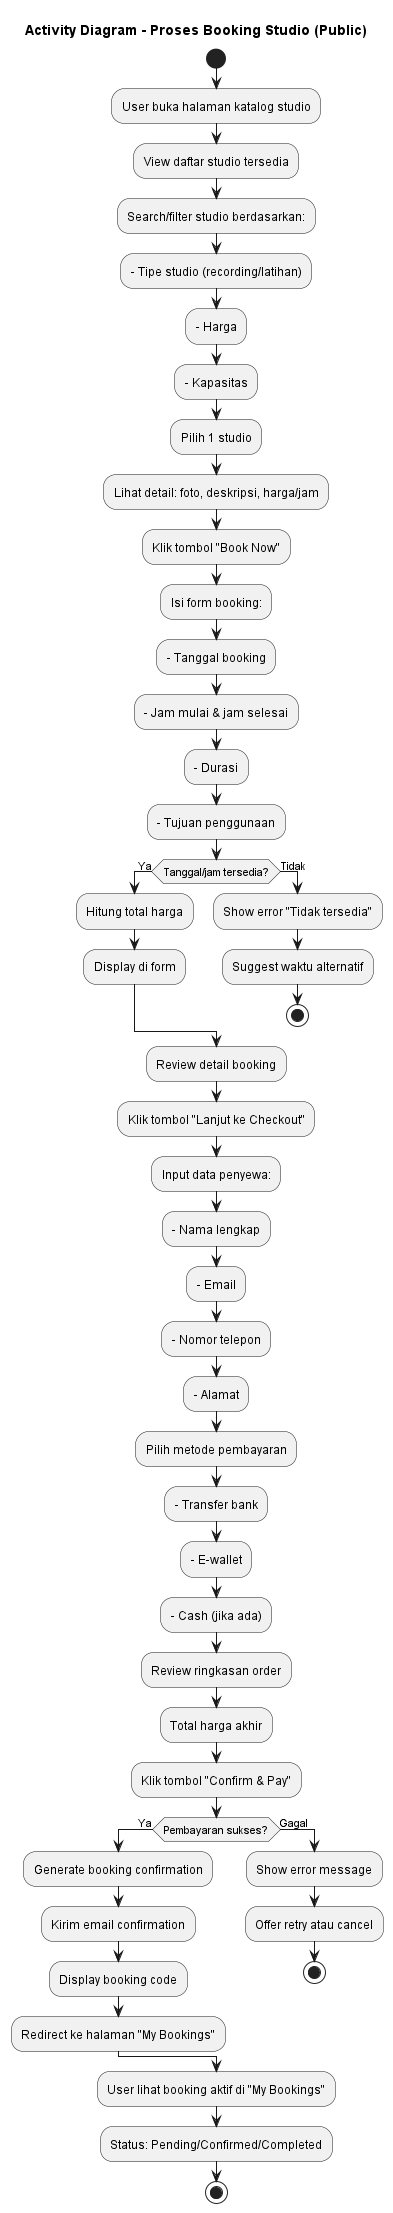

The diagram above was rendered by PlantUML. Its source (embedded in the PNG):
@startuml Studio_Booking_Public_Flow

title Activity Diagram - Proses Booking Studio (Public)

start

:User buka halaman katalog studio;
:View daftar studio tersedia;

:Search/filter studio berdasarkan:;
:- Tipe studio (recording/latihan);
:- Harga;
:- Kapasitas;

:Pilih 1 studio;
:Lihat detail: foto, deskripsi, harga/jam;

:Klik tombol "Book Now";

:Isi form booking:;
:- Tanggal booking;
:- Jam mulai & jam selesai;
:- Durasi;
:- Tujuan penggunaan;

if (Tanggal/jam tersedia?) then (Ya)
  :Hitung total harga;
  :Display di form;
else (Tidak)
  :Show error "Tidak tersedia";
  :Suggest waktu alternatif;
  stop
endif

:Review detail booking;
:Klik tombol "Lanjut ke Checkout";

:Input data penyewa:;
:- Nama lengkap;
:- Email;
:- Nomor telepon;
:- Alamat;

:Pilih metode pembayaran;
:- Transfer bank;
:- E-wallet;
:- Cash (jika ada);

:Review ringkasan order;
:Total harga akhir;

:Klik tombol "Confirm & Pay";

if (Pembayaran sukses?) then (Ya)
  :Generate booking confirmation;
  :Kirim email confirmation;
  :Display booking code;
  :Redirect ke halaman "My Bookings";
else (Gagal)
  :Show error message;
  :Offer retry atau cancel;
  stop
endif

:User lihat booking aktif di "My Bookings";
:Status: Pending/Confirmed/Completed;

stop

@enduml